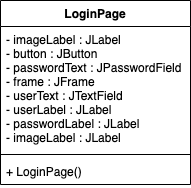

The diagram above was exported from draw.io. Its source (the exported page's mxGraphModel, read from the mxfile embedded in the PNG):
<mxGraphModel dx="954" dy="591" grid="1" gridSize="10" guides="1" tooltips="1" connect="1" arrows="1" fold="1" page="1" pageScale="1" pageWidth="850" pageHeight="1100" math="0" shadow="0">
  <root>
    <mxCell id="0" />
    <mxCell id="1" parent="0" />
    <mxCell id="XrqqaiziDVpVgqj-STXY-1" value="LoginPage" style="swimlane;fontStyle=1;align=center;verticalAlign=top;childLayout=stackLayout;horizontal=1;startSize=26;horizontalStack=0;resizeParent=1;resizeParentMax=0;resizeLast=0;collapsible=1;marginBottom=0;" vertex="1" parent="1">
      <mxGeometry x="320" y="220" width="190" height="184" as="geometry" />
    </mxCell>
    <mxCell id="XrqqaiziDVpVgqj-STXY-2" value="- imageLabel : JLabel&#10;- button : JButton&#10;- passwordText : JPasswordField&#10;- frame : JFrame&#10;- userText : JTextField&#10;- userLabel : JLabel&#10;- passwordLabel : JLabel&#10;- imageLabel : JLabel" style="text;strokeColor=none;fillColor=none;align=left;verticalAlign=top;spacingLeft=4;spacingRight=4;overflow=hidden;rotatable=0;points=[[0,0.5],[1,0.5]];portConstraint=eastwest;" vertex="1" parent="XrqqaiziDVpVgqj-STXY-1">
      <mxGeometry y="26" width="190" height="124" as="geometry" />
    </mxCell>
    <mxCell id="XrqqaiziDVpVgqj-STXY-3" value="" style="line;strokeWidth=1;fillColor=none;align=left;verticalAlign=middle;spacingTop=-1;spacingLeft=3;spacingRight=3;rotatable=0;labelPosition=right;points=[];portConstraint=eastwest;strokeColor=inherit;" vertex="1" parent="XrqqaiziDVpVgqj-STXY-1">
      <mxGeometry y="150" width="190" height="8" as="geometry" />
    </mxCell>
    <mxCell id="XrqqaiziDVpVgqj-STXY-4" value="+ LoginPage()" style="text;strokeColor=none;fillColor=none;align=left;verticalAlign=top;spacingLeft=4;spacingRight=4;overflow=hidden;rotatable=0;points=[[0,0.5],[1,0.5]];portConstraint=eastwest;" vertex="1" parent="XrqqaiziDVpVgqj-STXY-1">
      <mxGeometry y="158" width="190" height="26" as="geometry" />
    </mxCell>
  </root>
</mxGraphModel>